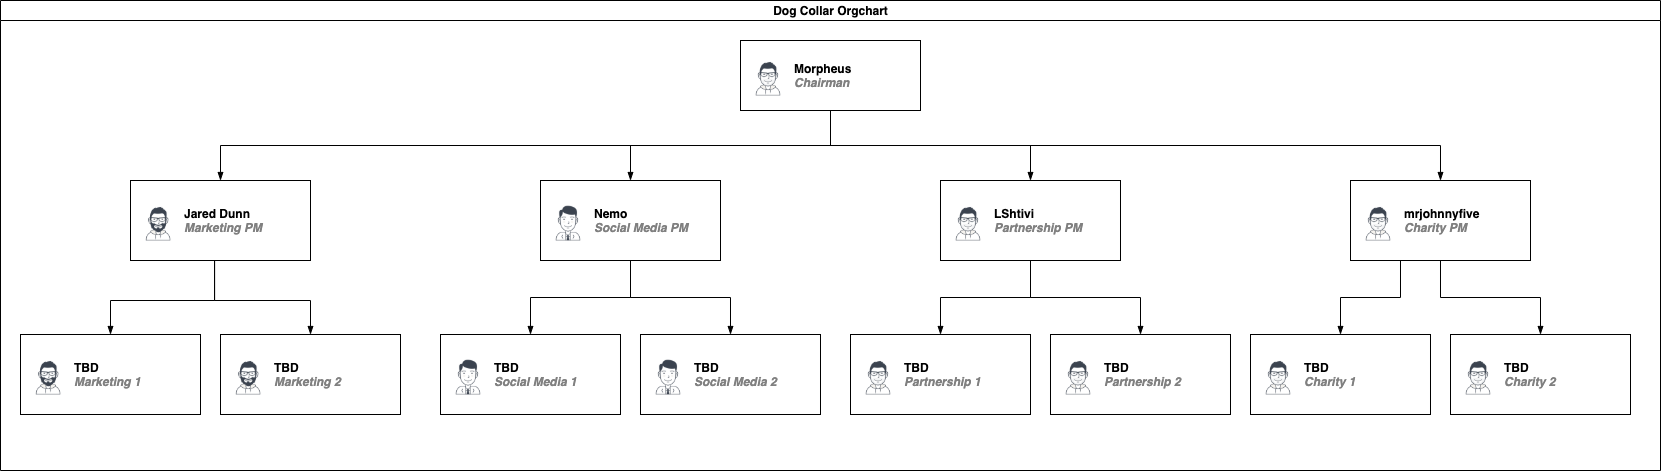

The diagram above was exported from draw.io. Its source (the exported page's mxGraphModel, read from the mxfile embedded in the PNG):
<mxGraphModel dx="3224" dy="1571" grid="1" gridSize="10" guides="1" tooltips="1" connect="1" arrows="1" fold="1" page="1" pageScale="1" pageWidth="1169" pageHeight="827" math="0" shadow="0">
  <root>
    <mxCell id="0" />
    <mxCell id="1" parent="0" />
    <mxCell id="dNxyNK7c78bLwvsdeMH5-11" value="Dog Collar Orgchart" style="swimlane;html=1;startSize=20;horizontal=1;containerType=tree;glass=0;" parent="1" vertex="1">
      <mxGeometry x="-390" y="40" width="1660" height="470" as="geometry" />
    </mxCell>
    <UserObject label="%name%&lt;br&gt;&lt;i style=&quot;color: gray&quot;&gt;%position%&lt;/i&gt;" name="Morpheus" position="Chairman" placeholders="1" discord="Morpheus#3881" id="dNxyNK7c78bLwvsdeMH5-12">
      <mxCell style="label;image=https://cdn3.iconfinder.com/data/icons/user-avatars-1/512/users-2-128.png;whiteSpace=wrap;html=1;rounded=0;glass=0;treeMoving=1;treeFolding=1;" parent="dNxyNK7c78bLwvsdeMH5-11" vertex="1">
        <mxGeometry x="740" y="40" width="180" height="70" as="geometry" />
      </mxCell>
    </UserObject>
    <mxCell id="dNxyNK7c78bLwvsdeMH5-13" value="" style="endArrow=blockThin;endFill=1;fontSize=11;edgeStyle=elbowEdgeStyle;elbow=vertical;rounded=0;" parent="dNxyNK7c78bLwvsdeMH5-11" source="dNxyNK7c78bLwvsdeMH5-12" target="dNxyNK7c78bLwvsdeMH5-14" edge="1">
      <mxGeometry relative="1" as="geometry" />
    </mxCell>
    <UserObject label="%name%&lt;br&gt;&lt;i style=&quot;color: gray&quot;&gt;%position%&lt;/i&gt;" name="Jared Dunn" position="Marketing PM" placeholders="1" id="dNxyNK7c78bLwvsdeMH5-14">
      <mxCell style="label;image=https://cdn3.iconfinder.com/data/icons/user-avatars-1/512/users-10-3-128.png;whiteSpace=wrap;html=1;rounded=0;glass=0;treeFolding=1;treeMoving=1;" parent="dNxyNK7c78bLwvsdeMH5-11" vertex="1">
        <mxGeometry x="130" y="180" width="180" height="80" as="geometry" />
      </mxCell>
    </UserObject>
    <mxCell id="dNxyNK7c78bLwvsdeMH5-15" value="" style="endArrow=blockThin;endFill=1;fontSize=11;edgeStyle=elbowEdgeStyle;elbow=vertical;rounded=0;" parent="dNxyNK7c78bLwvsdeMH5-11" source="dNxyNK7c78bLwvsdeMH5-12" target="dNxyNK7c78bLwvsdeMH5-16" edge="1">
      <mxGeometry relative="1" as="geometry" />
    </mxCell>
    <UserObject label="%name%&lt;br&gt;&lt;i style=&quot;color: gray&quot;&gt;%position%&lt;/i&gt;" name="Nemo" position="Social Media PM" placeholders="1" id="dNxyNK7c78bLwvsdeMH5-16">
      <mxCell style="label;image=https://cdn3.iconfinder.com/data/icons/user-avatars-1/512/users-9-2-128.png;whiteSpace=wrap;html=1;rounded=0;glass=0;treeFolding=1;treeMoving=1;" parent="dNxyNK7c78bLwvsdeMH5-11" vertex="1">
        <mxGeometry x="540" y="180" width="180" height="80" as="geometry" />
      </mxCell>
    </UserObject>
    <mxCell id="dNxyNK7c78bLwvsdeMH5-17" value="" style="endArrow=blockThin;endFill=1;fontSize=11;edgeStyle=elbowEdgeStyle;elbow=vertical;rounded=0;" parent="dNxyNK7c78bLwvsdeMH5-11" source="dNxyNK7c78bLwvsdeMH5-12" target="dNxyNK7c78bLwvsdeMH5-18" edge="1">
      <mxGeometry relative="1" as="geometry" />
    </mxCell>
    <UserObject label="%name%&lt;br&gt;&lt;i style=&quot;color: gray&quot;&gt;%position%&lt;/i&gt;" name="LShtivi" position="Partnership PM" placeholders="1" id="dNxyNK7c78bLwvsdeMH5-18">
      <mxCell style="label;image=https://cdn3.iconfinder.com/data/icons/user-avatars-1/512/users-2-128.png;whiteSpace=wrap;html=1;rounded=0;glass=0;" parent="dNxyNK7c78bLwvsdeMH5-11" vertex="1">
        <mxGeometry x="940" y="180" width="180" height="80" as="geometry" />
      </mxCell>
    </UserObject>
    <UserObject label="%name%&lt;br&gt;&lt;i style=&quot;color: gray&quot;&gt;%position%&lt;/i&gt;" name="mrjohnnyfive" position="Charity PM" placeholders="1" id="BWOzeW_LUk51iXIUNvNi-2">
      <mxCell style="label;image=https://cdn3.iconfinder.com/data/icons/user-avatars-1/512/users-2-128.png;whiteSpace=wrap;html=1;rounded=0;glass=0;" vertex="1" parent="dNxyNK7c78bLwvsdeMH5-11">
        <mxGeometry x="1350" y="180" width="180" height="80" as="geometry" />
      </mxCell>
    </UserObject>
    <mxCell id="BWOzeW_LUk51iXIUNvNi-3" value="" style="endArrow=blockThin;endFill=1;fontSize=11;edgeStyle=elbowEdgeStyle;elbow=vertical;rounded=0;" edge="1" parent="dNxyNK7c78bLwvsdeMH5-11" source="dNxyNK7c78bLwvsdeMH5-12" target="BWOzeW_LUk51iXIUNvNi-2">
      <mxGeometry relative="1" as="geometry">
        <mxPoint x="565" y="110" as="sourcePoint" />
        <mxPoint x="675" y="180" as="targetPoint" />
      </mxGeometry>
    </mxCell>
    <UserObject label="TBD&lt;br&gt;&lt;i style=&quot;color: gray&quot;&gt;Marketing 1&lt;br&gt;&lt;/i&gt;" name="Jared Dunn" position="Marketing PM" placeholders="1" id="BWOzeW_LUk51iXIUNvNi-5">
      <mxCell style="label;image=https://cdn3.iconfinder.com/data/icons/user-avatars-1/512/users-10-3-128.png;whiteSpace=wrap;html=1;rounded=0;glass=0;treeFolding=1;treeMoving=1;" vertex="1" parent="dNxyNK7c78bLwvsdeMH5-11">
        <mxGeometry x="20" y="334" width="180" height="80" as="geometry" />
      </mxCell>
    </UserObject>
    <mxCell id="BWOzeW_LUk51iXIUNvNi-6" value="" style="endArrow=blockThin;endFill=1;fontSize=11;edgeStyle=elbowEdgeStyle;elbow=vertical;rounded=0;exitX=0.467;exitY=1;exitDx=0;exitDy=0;exitPerimeter=0;entryX=0.5;entryY=0;entryDx=0;entryDy=0;" edge="1" parent="dNxyNK7c78bLwvsdeMH5-11" source="dNxyNK7c78bLwvsdeMH5-14" target="BWOzeW_LUk51iXIUNvNi-5">
      <mxGeometry relative="1" as="geometry">
        <mxPoint x="610" y="120" as="sourcePoint" />
        <mxPoint x="285" y="180" as="targetPoint" />
        <Array as="points">
          <mxPoint x="245" y="300" />
          <mxPoint x="255" y="310" />
        </Array>
      </mxGeometry>
    </mxCell>
    <UserObject label="&lt;span&gt;TBD&lt;/span&gt;&lt;br&gt;&lt;i style=&quot;color: gray&quot;&gt;Marketing 2&lt;/i&gt;" name="Jared Dunn" position="Marketing PM" placeholders="1" id="BWOzeW_LUk51iXIUNvNi-7">
      <mxCell style="label;image=https://cdn3.iconfinder.com/data/icons/user-avatars-1/512/users-10-3-128.png;whiteSpace=wrap;html=1;rounded=0;glass=0;treeFolding=1;treeMoving=1;" vertex="1" parent="dNxyNK7c78bLwvsdeMH5-11">
        <mxGeometry x="220" y="334" width="180" height="80" as="geometry" />
      </mxCell>
    </UserObject>
    <mxCell id="BWOzeW_LUk51iXIUNvNi-8" value="" style="endArrow=blockThin;endFill=1;fontSize=11;edgeStyle=elbowEdgeStyle;elbow=vertical;rounded=0;exitX=0.467;exitY=1;exitDx=0;exitDy=0;exitPerimeter=0;entryX=0.5;entryY=0;entryDx=0;entryDy=0;" edge="1" parent="dNxyNK7c78bLwvsdeMH5-11" source="dNxyNK7c78bLwvsdeMH5-14" target="BWOzeW_LUk51iXIUNvNi-7">
      <mxGeometry relative="1" as="geometry">
        <mxPoint x="279.05999999999995" y="260" as="sourcePoint" />
        <mxPoint x="185" y="334" as="targetPoint" />
        <Array as="points">
          <mxPoint x="245" y="300" />
          <mxPoint x="255" y="310" />
        </Array>
      </mxGeometry>
    </mxCell>
    <UserObject label="TBD&lt;br&gt;&lt;i style=&quot;color: gray&quot;&gt;Social Media 1&lt;/i&gt;" name="Nemo" position="Social Media PM" placeholders="1" id="BWOzeW_LUk51iXIUNvNi-9">
      <mxCell style="label;image=https://cdn3.iconfinder.com/data/icons/user-avatars-1/512/users-9-2-128.png;whiteSpace=wrap;html=1;rounded=0;glass=0;treeFolding=1;treeMoving=1;" vertex="1" parent="dNxyNK7c78bLwvsdeMH5-11">
        <mxGeometry x="440" y="334" width="180" height="80" as="geometry" />
      </mxCell>
    </UserObject>
    <mxCell id="BWOzeW_LUk51iXIUNvNi-10" value="" style="endArrow=blockThin;endFill=1;fontSize=11;edgeStyle=elbowEdgeStyle;elbow=vertical;rounded=0;exitX=0.5;exitY=1;exitDx=0;exitDy=0;" edge="1" parent="dNxyNK7c78bLwvsdeMH5-11" source="dNxyNK7c78bLwvsdeMH5-16" target="BWOzeW_LUk51iXIUNvNi-9">
      <mxGeometry relative="1" as="geometry">
        <mxPoint x="570" y="120" as="sourcePoint" />
        <mxPoint x="700" y="180" as="targetPoint" />
      </mxGeometry>
    </mxCell>
    <UserObject label="TBD&lt;br&gt;&lt;i style=&quot;color: gray&quot;&gt;Social Media 2&lt;/i&gt;" name="Nemo" position="Social Media PM" placeholders="1" id="BWOzeW_LUk51iXIUNvNi-11">
      <mxCell style="label;image=https://cdn3.iconfinder.com/data/icons/user-avatars-1/512/users-9-2-128.png;whiteSpace=wrap;html=1;rounded=0;glass=0;treeFolding=1;treeMoving=1;" vertex="1" parent="dNxyNK7c78bLwvsdeMH5-11">
        <mxGeometry x="640" y="334" width="180" height="80" as="geometry" />
      </mxCell>
    </UserObject>
    <mxCell id="BWOzeW_LUk51iXIUNvNi-12" value="" style="endArrow=blockThin;endFill=1;fontSize=11;edgeStyle=elbowEdgeStyle;elbow=vertical;rounded=0;exitX=0.5;exitY=1;exitDx=0;exitDy=0;" edge="1" parent="dNxyNK7c78bLwvsdeMH5-11" source="dNxyNK7c78bLwvsdeMH5-16" target="BWOzeW_LUk51iXIUNvNi-11">
      <mxGeometry relative="1" as="geometry">
        <mxPoint x="570" y="120" as="sourcePoint" />
        <mxPoint x="530" y="334" as="targetPoint" />
      </mxGeometry>
    </mxCell>
    <UserObject label="TBD&lt;br&gt;&lt;i style=&quot;color: gray&quot;&gt;Partnership 1&lt;/i&gt;" name="LShtivi" position="Partnership PM" placeholders="1" id="BWOzeW_LUk51iXIUNvNi-13">
      <mxCell style="label;image=https://cdn3.iconfinder.com/data/icons/user-avatars-1/512/users-2-128.png;whiteSpace=wrap;html=1;rounded=0;glass=0;" vertex="1" parent="dNxyNK7c78bLwvsdeMH5-11">
        <mxGeometry x="850" y="334" width="180" height="80" as="geometry" />
      </mxCell>
    </UserObject>
    <mxCell id="BWOzeW_LUk51iXIUNvNi-14" value="" style="endArrow=blockThin;endFill=1;fontSize=11;edgeStyle=elbowEdgeStyle;elbow=vertical;rounded=0;exitX=0.5;exitY=1;exitDx=0;exitDy=0;" edge="1" parent="dNxyNK7c78bLwvsdeMH5-11" source="dNxyNK7c78bLwvsdeMH5-18" target="BWOzeW_LUk51iXIUNvNi-13">
      <mxGeometry relative="1" as="geometry">
        <mxPoint x="920" y="270" as="sourcePoint" />
        <mxPoint x="915" y="180" as="targetPoint" />
      </mxGeometry>
    </mxCell>
    <UserObject label="TBD&lt;br&gt;&lt;i style=&quot;color: gray&quot;&gt;Partnership 2&lt;/i&gt;" name="LShtivi" position="Partnership PM" placeholders="1" id="BWOzeW_LUk51iXIUNvNi-15">
      <mxCell style="label;image=https://cdn3.iconfinder.com/data/icons/user-avatars-1/512/users-2-128.png;whiteSpace=wrap;html=1;rounded=0;glass=0;" vertex="1" parent="dNxyNK7c78bLwvsdeMH5-11">
        <mxGeometry x="1050" y="334" width="180" height="80" as="geometry" />
      </mxCell>
    </UserObject>
    <mxCell id="BWOzeW_LUk51iXIUNvNi-16" value="" style="endArrow=blockThin;endFill=1;fontSize=11;edgeStyle=elbowEdgeStyle;elbow=vertical;rounded=0;exitX=0.5;exitY=1;exitDx=0;exitDy=0;" edge="1" parent="dNxyNK7c78bLwvsdeMH5-11" source="dNxyNK7c78bLwvsdeMH5-18" target="BWOzeW_LUk51iXIUNvNi-15">
      <mxGeometry relative="1" as="geometry">
        <mxPoint x="570" y="120" as="sourcePoint" />
        <mxPoint x="925" y="190" as="targetPoint" />
      </mxGeometry>
    </mxCell>
    <UserObject label="TBD&lt;br&gt;&lt;i style=&quot;color: gray&quot;&gt;Charity 1&lt;/i&gt;" name="mrjohnnyfive" position="Charity PM" placeholders="1" id="BWOzeW_LUk51iXIUNvNi-17">
      <mxCell style="label;image=https://cdn3.iconfinder.com/data/icons/user-avatars-1/512/users-2-128.png;whiteSpace=wrap;html=1;rounded=0;glass=0;" vertex="1" parent="dNxyNK7c78bLwvsdeMH5-11">
        <mxGeometry x="1250" y="334" width="180" height="80" as="geometry" />
      </mxCell>
    </UserObject>
    <mxCell id="BWOzeW_LUk51iXIUNvNi-18" value="" style="endArrow=blockThin;endFill=1;fontSize=11;edgeStyle=elbowEdgeStyle;elbow=vertical;rounded=0;" edge="1" parent="dNxyNK7c78bLwvsdeMH5-11" target="BWOzeW_LUk51iXIUNvNi-17">
      <mxGeometry relative="1" as="geometry">
        <mxPoint x="1400" y="260" as="sourcePoint" />
        <mxPoint x="1400" y="180" as="targetPoint" />
      </mxGeometry>
    </mxCell>
    <UserObject label="TBD&lt;br&gt;&lt;i style=&quot;color: gray&quot;&gt;Charity 2&lt;/i&gt;" name="mrjohnnyfive" position="Charity PM" placeholders="1" id="BWOzeW_LUk51iXIUNvNi-19">
      <mxCell style="label;image=https://cdn3.iconfinder.com/data/icons/user-avatars-1/512/users-2-128.png;whiteSpace=wrap;html=1;rounded=0;glass=0;" vertex="1" parent="dNxyNK7c78bLwvsdeMH5-11">
        <mxGeometry x="1450" y="334" width="180" height="80" as="geometry" />
      </mxCell>
    </UserObject>
    <mxCell id="BWOzeW_LUk51iXIUNvNi-20" value="" style="endArrow=blockThin;endFill=1;fontSize=11;edgeStyle=elbowEdgeStyle;elbow=vertical;rounded=0;exitX=0.5;exitY=1;exitDx=0;exitDy=0;" edge="1" parent="dNxyNK7c78bLwvsdeMH5-11" source="BWOzeW_LUk51iXIUNvNi-2" target="BWOzeW_LUk51iXIUNvNi-19">
      <mxGeometry relative="1" as="geometry">
        <mxPoint x="570" y="120" as="sourcePoint" />
        <mxPoint x="1410" y="190" as="targetPoint" />
      </mxGeometry>
    </mxCell>
  </root>
</mxGraphModel>